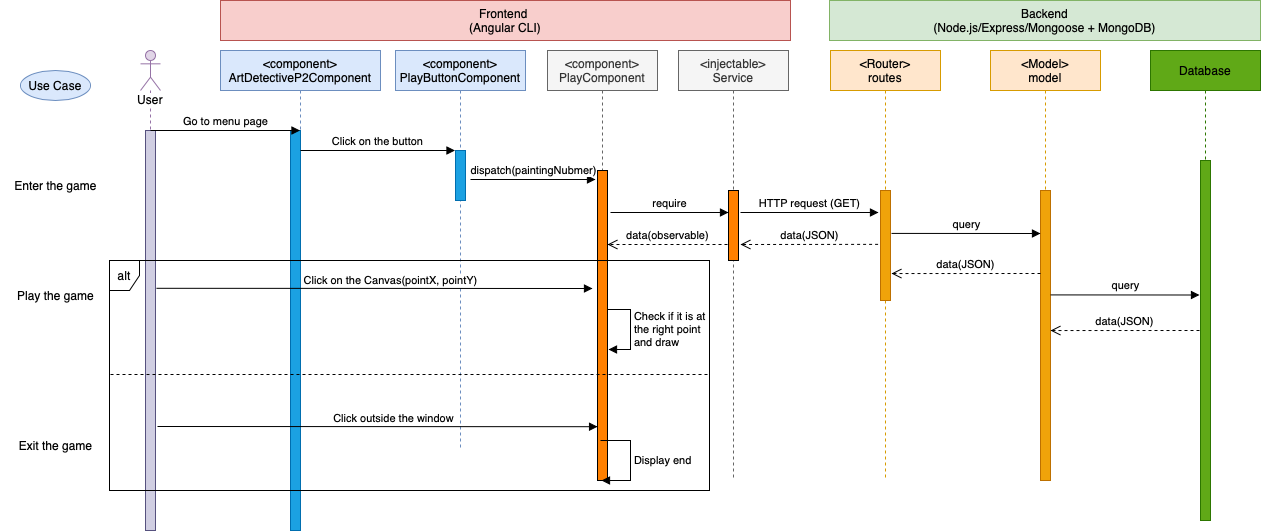

The diagram above was exported from draw.io. Its source (the exported page's mxGraphModel, read from the mxfile embedded in the PNG):
<mxGraphModel dx="946" dy="586" grid="1" gridSize="10" guides="1" tooltips="1" connect="1" arrows="1" fold="1" page="1" pageScale="1" pageWidth="1169" pageHeight="1654" background="#ffffff" math="0" shadow="0">
  <root>
    <mxCell id="0" />
    <mxCell id="1" parent="0" />
    <mxCell id="AvCFfdqX7LR5tV4mft_W-1" value="User" style="shape=umlLifeline;participant=umlActor;perimeter=lifelinePerimeter;whiteSpace=wrap;html=1;container=1;collapsible=0;recursiveResize=0;verticalAlign=top;spacingTop=36;labelBackgroundColor=#ffffff;outlineConnect=0;strokeColor=#9673a6;fillColor=#e1d5e7;" parent="1" vertex="1">
      <mxGeometry x="160" y="80" width="20" height="480" as="geometry" />
    </mxCell>
    <mxCell id="AvCFfdqX7LR5tV4mft_W-2" value="" style="html=1;points=[];perimeter=orthogonalPerimeter;strokeColor=#56517e;fillColor=#d0cee2;" parent="AvCFfdqX7LR5tV4mft_W-1" vertex="1">
      <mxGeometry x="5" y="80" width="10" height="400" as="geometry" />
    </mxCell>
    <mxCell id="AvCFfdqX7LR5tV4mft_W-3" value="&amp;lt;component&amp;gt;&lt;br&gt;ArtDetectiveP2Component" style="shape=umlLifeline;perimeter=lifelinePerimeter;whiteSpace=wrap;html=1;container=1;collapsible=0;recursiveResize=0;outlineConnect=0;strokeColor=#6c8ebf;fillColor=#dae8fc;" parent="1" vertex="1">
      <mxGeometry x="240" y="80" width="160" height="480" as="geometry" />
    </mxCell>
    <mxCell id="AvCFfdqX7LR5tV4mft_W-4" value="" style="html=1;points=[];perimeter=orthogonalPerimeter;strokeColor=#006EAF;fillColor=#1ba1e2;fontColor=#ffffff;" parent="AvCFfdqX7LR5tV4mft_W-3" vertex="1">
      <mxGeometry x="70" y="80" width="10" height="400" as="geometry" />
    </mxCell>
    <mxCell id="AvCFfdqX7LR5tV4mft_W-5" value="Go to menu page" style="html=1;verticalAlign=bottom;endArrow=block;" parent="1" target="AvCFfdqX7LR5tV4mft_W-3" edge="1">
      <mxGeometry width="80" relative="1" as="geometry">
        <mxPoint x="170" y="160" as="sourcePoint" />
        <mxPoint x="250" y="160" as="targetPoint" />
      </mxGeometry>
    </mxCell>
    <mxCell id="AvCFfdqX7LR5tV4mft_W-6" value="&amp;lt;component&amp;gt;&lt;br&gt;PlayButtonComponent" style="shape=umlLifeline;perimeter=lifelinePerimeter;whiteSpace=wrap;html=1;container=1;collapsible=0;recursiveResize=0;outlineConnect=0;strokeColor=#6c8ebf;fillColor=#dae8fc;" parent="1" vertex="1">
      <mxGeometry x="415" y="80" width="130" height="400" as="geometry" />
    </mxCell>
    <mxCell id="AvCFfdqX7LR5tV4mft_W-7" value="" style="html=1;points=[];perimeter=orthogonalPerimeter;strokeColor=#006EAF;fillColor=#1ba1e2;fontColor=#ffffff;" parent="AvCFfdqX7LR5tV4mft_W-6" vertex="1">
      <mxGeometry x="60" y="100" width="10" height="50" as="geometry" />
    </mxCell>
    <mxCell id="AvCFfdqX7LR5tV4mft_W-8" value="&amp;lt;component&amp;gt;&lt;br&gt;PlayComponent" style="shape=umlLifeline;perimeter=lifelinePerimeter;whiteSpace=wrap;html=1;container=1;collapsible=0;recursiveResize=0;outlineConnect=0;strokeColor=#666666;fillColor=#f5f5f5;fontColor=#333333;" parent="1" vertex="1">
      <mxGeometry x="567" y="80" width="110" height="430" as="geometry" />
    </mxCell>
    <mxCell id="AvCFfdqX7LR5tV4mft_W-9" value="" style="html=1;points=[];perimeter=orthogonalPerimeter;strokeColor=#000000;fillColor=#FF8000;" parent="AvCFfdqX7LR5tV4mft_W-8" vertex="1">
      <mxGeometry x="50" y="120" width="10" height="310" as="geometry" />
    </mxCell>
    <mxCell id="A_zmkRkEXhMPCMao7RxK-10" value="Check if it is at &lt;br&gt;the right point&lt;br&gt;and draw" style="edgeStyle=orthogonalEdgeStyle;html=1;align=left;spacingLeft=2;endArrow=block;rounded=0;" parent="AvCFfdqX7LR5tV4mft_W-8" edge="1">
      <mxGeometry relative="1" as="geometry">
        <mxPoint x="60" y="259" as="sourcePoint" />
        <Array as="points">
          <mxPoint x="83" y="259" />
          <mxPoint x="83" y="299" />
        </Array>
        <mxPoint x="61" y="299" as="targetPoint" />
      </mxGeometry>
    </mxCell>
    <mxCell id="AvCFfdqX7LR5tV4mft_W-10" value="Click on the button" style="html=1;verticalAlign=bottom;endArrow=block;" parent="1" edge="1">
      <mxGeometry width="80" relative="1" as="geometry">
        <mxPoint x="320" y="180" as="sourcePoint" />
        <mxPoint x="474.5" y="180" as="targetPoint" />
      </mxGeometry>
    </mxCell>
    <mxCell id="A_zmkRkEXhMPCMao7RxK-2" value="dispatch(paintingNubmer)" style="html=1;verticalAlign=bottom;endArrow=block;" parent="1" edge="1">
      <mxGeometry width="80" relative="1" as="geometry">
        <mxPoint x="490" y="209" as="sourcePoint" />
        <mxPoint x="615" y="209" as="targetPoint" />
      </mxGeometry>
    </mxCell>
    <mxCell id="A_zmkRkEXhMPCMao7RxK-3" value="&amp;lt;Router&amp;gt;&lt;br&gt;routes" style="shape=umlLifeline;perimeter=lifelinePerimeter;whiteSpace=wrap;html=1;container=1;collapsible=0;recursiveResize=0;outlineConnect=0;strokeColor=#d79b00;fillColor=#ffe6cc;" parent="1" vertex="1">
      <mxGeometry x="850" y="80" width="110" height="430" as="geometry" />
    </mxCell>
    <mxCell id="A_zmkRkEXhMPCMao7RxK-4" value="" style="html=1;points=[];perimeter=orthogonalPerimeter;strokeColor=#BD7000;fillColor=#f0a30a;fontColor=#000000;" parent="A_zmkRkEXhMPCMao7RxK-3" vertex="1">
      <mxGeometry x="50" y="140" width="10" height="110" as="geometry" />
    </mxCell>
    <mxCell id="A_zmkRkEXhMPCMao7RxK-5" value="require" style="html=1;verticalAlign=bottom;endArrow=block;" parent="1" target="JdPOlnZl_mRso0QNf65S-6" edge="1">
      <mxGeometry width="80" relative="1" as="geometry">
        <mxPoint x="630" y="242" as="sourcePoint" />
        <mxPoint x="830" y="242" as="targetPoint" />
      </mxGeometry>
    </mxCell>
    <mxCell id="A_zmkRkEXhMPCMao7RxK-7" value="data(observable)" style="html=1;verticalAlign=bottom;endArrow=open;dashed=1;endSize=8;" parent="1" edge="1">
      <mxGeometry relative="1" as="geometry">
        <mxPoint x="747" y="274" as="sourcePoint" />
        <mxPoint x="627" y="274" as="targetPoint" />
      </mxGeometry>
    </mxCell>
    <mxCell id="A_zmkRkEXhMPCMao7RxK-8" value="Click on the Canvas(pointX, pointY)" style="html=1;verticalAlign=bottom;endArrow=block;exitX=1.093;exitY=0.654;exitDx=0;exitDy=0;exitPerimeter=0;" parent="1" edge="1">
      <mxGeometry x="0.0741" y="-1" width="80" relative="1" as="geometry">
        <mxPoint x="175.92999999999995" y="317.80000000000007" as="sourcePoint" />
        <mxPoint x="612" y="318" as="targetPoint" />
        <Array as="points">
          <mxPoint x="612" y="318" />
        </Array>
        <mxPoint as="offset" />
      </mxGeometry>
    </mxCell>
    <mxCell id="A_zmkRkEXhMPCMao7RxK-12" value="Use Case" style="ellipse;whiteSpace=wrap;html=1;fillColor=#dae8fc;strokeColor=#6c8ebf;" parent="1" vertex="1">
      <mxGeometry x="40" y="100" width="70" height="30" as="geometry" />
    </mxCell>
    <mxCell id="A_zmkRkEXhMPCMao7RxK-14" value="Enter the game" style="html=1;imageAspect=1;shadow=0;sketch=0;glass=0;rounded=0;strokeColor=none;fillColor=none;" parent="1" vertex="1">
      <mxGeometry x="20" y="190" width="110" height="50" as="geometry" />
    </mxCell>
    <mxCell id="A_zmkRkEXhMPCMao7RxK-15" value="Play the game" style="html=1;imageAspect=1;shadow=0;sketch=0;glass=0;rounded=0;strokeColor=none;fillColor=none;" parent="1" vertex="1">
      <mxGeometry x="20" y="300" width="110" height="50" as="geometry" />
    </mxCell>
    <mxCell id="A_zmkRkEXhMPCMao7RxK-16" value="Exit the game" style="html=1;imageAspect=1;shadow=0;sketch=0;glass=0;rounded=0;strokeColor=none;fillColor=none;" parent="1" vertex="1">
      <mxGeometry x="20" y="450" width="110" height="50" as="geometry" />
    </mxCell>
    <mxCell id="A_zmkRkEXhMPCMao7RxK-17" value="Click outside the window" style="html=1;verticalAlign=bottom;endArrow=block;" parent="1" edge="1">
      <mxGeometry x="0.0741" y="-1" width="80" relative="1" as="geometry">
        <mxPoint x="177" y="456" as="sourcePoint" />
        <mxPoint x="617.07" y="456.2" as="targetPoint" />
        <Array as="points">
          <mxPoint x="617.07" y="456.2" />
        </Array>
        <mxPoint as="offset" />
      </mxGeometry>
    </mxCell>
    <mxCell id="A_zmkRkEXhMPCMao7RxK-24" value="Display end" style="edgeStyle=orthogonalEdgeStyle;html=1;align=left;spacingLeft=2;endArrow=block;rounded=0;" parent="1" edge="1">
      <mxGeometry relative="1" as="geometry">
        <mxPoint x="620" y="470" as="sourcePoint" />
        <Array as="points">
          <mxPoint x="650" y="470" />
          <mxPoint x="650" y="510" />
          <mxPoint x="621" y="510" />
        </Array>
        <mxPoint x="620.9999999999998" y="510" as="targetPoint" />
      </mxGeometry>
    </mxCell>
    <mxCell id="A_zmkRkEXhMPCMao7RxK-25" value="" style="line;strokeWidth=1;fillColor=none;align=left;verticalAlign=middle;spacingTop=-1;spacingLeft=3;spacingRight=3;rotatable=0;labelPosition=right;points=[];portConstraint=eastwest;rounded=0;shadow=0;glass=0;sketch=0;dashed=1;" parent="1" vertex="1">
      <mxGeometry x="130" y="400" width="600" height="8" as="geometry" />
    </mxCell>
    <mxCell id="JdPOlnZl_mRso0QNf65S-3" value="Frontend &lt;br&gt;(Angular CLI)" style="rounded=0;whiteSpace=wrap;html=1;fillColor=#f8cecc;strokeColor=#b85450;" parent="1" vertex="1">
      <mxGeometry x="240" y="30" width="570" height="40" as="geometry" />
    </mxCell>
    <mxCell id="JdPOlnZl_mRso0QNf65S-5" value="&amp;lt;injectable&amp;gt;&lt;br&gt;Service" style="shape=umlLifeline;perimeter=lifelinePerimeter;whiteSpace=wrap;html=1;container=1;collapsible=0;recursiveResize=0;outlineConnect=0;strokeColor=#666666;fillColor=#f5f5f5;fontColor=#333333;" parent="1" vertex="1">
      <mxGeometry x="698" y="80" width="110" height="430" as="geometry" />
    </mxCell>
    <mxCell id="JdPOlnZl_mRso0QNf65S-6" value="" style="html=1;points=[];perimeter=orthogonalPerimeter;strokeColor=#000000;fillColor=#FF8000;" parent="JdPOlnZl_mRso0QNf65S-5" vertex="1">
      <mxGeometry x="50" y="140" width="10" height="70" as="geometry" />
    </mxCell>
    <mxCell id="A_zmkRkEXhMPCMao7RxK-21" value="alt" style="shape=umlFrame;whiteSpace=wrap;html=1;rounded=0;shadow=0;glass=0;sketch=0;fillColor=none;gradientColor=none;width=30;height=30;" parent="1" vertex="1">
      <mxGeometry x="129" y="290" width="600" height="230" as="geometry" />
    </mxCell>
    <mxCell id="JdPOlnZl_mRso0QNf65S-8" value="&amp;lt;Model&amp;gt;&lt;br&gt;model" style="shape=umlLifeline;perimeter=lifelinePerimeter;whiteSpace=wrap;html=1;container=1;collapsible=0;recursiveResize=0;outlineConnect=0;strokeColor=#d79b00;fillColor=#ffe6cc;" parent="1" vertex="1">
      <mxGeometry x="1010" y="80" width="110" height="430" as="geometry" />
    </mxCell>
    <mxCell id="JdPOlnZl_mRso0QNf65S-9" value="" style="html=1;points=[];perimeter=orthogonalPerimeter;strokeColor=#BD7000;fillColor=#f0a30a;fontColor=#000000;" parent="JdPOlnZl_mRso0QNf65S-8" vertex="1">
      <mxGeometry x="50" y="140" width="10" height="290" as="geometry" />
    </mxCell>
    <mxCell id="JdPOlnZl_mRso0QNf65S-12" value="HTTP request (GET)" style="html=1;verticalAlign=bottom;endArrow=block;" parent="1" edge="1">
      <mxGeometry width="80" relative="1" as="geometry">
        <mxPoint x="760" y="242" as="sourcePoint" />
        <mxPoint x="898" y="242" as="targetPoint" />
      </mxGeometry>
    </mxCell>
    <mxCell id="JdPOlnZl_mRso0QNf65S-13" value="data(JSON)" style="html=1;verticalAlign=bottom;endArrow=open;dashed=1;endSize=8;exitX=-0.241;exitY=0.554;exitDx=0;exitDy=0;exitPerimeter=0;" parent="1" edge="1">
      <mxGeometry relative="1" as="geometry">
        <mxPoint x="897.5899999999999" y="273.86" as="sourcePoint" />
        <mxPoint x="760" y="274" as="targetPoint" />
      </mxGeometry>
    </mxCell>
    <mxCell id="JdPOlnZl_mRso0QNf65S-14" value="query" style="html=1;verticalAlign=bottom;endArrow=block;" parent="1" edge="1">
      <mxGeometry width="80" relative="1" as="geometry">
        <mxPoint x="911" y="262.91" as="sourcePoint" />
        <mxPoint x="1060" y="263" as="targetPoint" />
      </mxGeometry>
    </mxCell>
    <mxCell id="JdPOlnZl_mRso0QNf65S-15" value="data(JSON)" style="html=1;verticalAlign=bottom;endArrow=open;dashed=1;endSize=8;" parent="1" edge="1">
      <mxGeometry relative="1" as="geometry">
        <mxPoint x="1060" y="303" as="sourcePoint" />
        <mxPoint x="911" y="303.05" as="targetPoint" />
      </mxGeometry>
    </mxCell>
    <mxCell id="JdPOlnZl_mRso0QNf65S-16" value="Database" style="shape=umlLifeline;perimeter=lifelinePerimeter;whiteSpace=wrap;html=1;container=1;collapsible=0;recursiveResize=0;outlineConnect=0;strokeColor=#2D7600;fillColor=#60a917;" parent="1" vertex="1">
      <mxGeometry x="1170" y="80" width="110" height="470" as="geometry" />
    </mxCell>
    <mxCell id="JdPOlnZl_mRso0QNf65S-17" value="" style="html=1;points=[];perimeter=orthogonalPerimeter;strokeColor=#2D7600;fillColor=#60a917;fontColor=#ffffff;" parent="JdPOlnZl_mRso0QNf65S-16" vertex="1">
      <mxGeometry x="50" y="110" width="10" height="360" as="geometry" />
    </mxCell>
    <mxCell id="JdPOlnZl_mRso0QNf65S-18" value="Backend&lt;br&gt;(Node.js/Express/Mongoose + MongoDB)" style="rounded=0;whiteSpace=wrap;html=1;fillColor=#d5e8d4;strokeColor=#82b366;" parent="1" vertex="1">
      <mxGeometry x="849" y="30" width="431" height="40" as="geometry" />
    </mxCell>
    <mxCell id="JdPOlnZl_mRso0QNf65S-20" value="query" style="html=1;verticalAlign=bottom;endArrow=block;" parent="1" edge="1">
      <mxGeometry width="80" relative="1" as="geometry">
        <mxPoint x="1070" y="324.4100000000001" as="sourcePoint" />
        <mxPoint x="1219" y="324.5" as="targetPoint" />
      </mxGeometry>
    </mxCell>
    <mxCell id="JdPOlnZl_mRso0QNf65S-21" value="data(JSON)" style="html=1;verticalAlign=bottom;endArrow=open;dashed=1;endSize=8;" parent="1" edge="1">
      <mxGeometry relative="1" as="geometry">
        <mxPoint x="1219" y="360" as="sourcePoint" />
        <mxPoint x="1070" y="360.04999999999995" as="targetPoint" />
      </mxGeometry>
    </mxCell>
  </root>
</mxGraphModel>